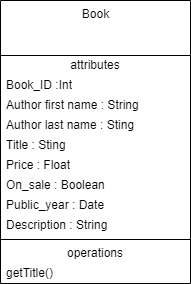

The diagram above was exported from draw.io. Its source (the exported page's mxGraphModel, read from the mxfile embedded in the PNG):
<mxGraphModel dx="1038" dy="539" grid="1" gridSize="10" guides="1" tooltips="1" connect="1" arrows="1" fold="1" page="1" pageScale="1" pageWidth="850" pageHeight="1100" math="0" shadow="0">
  <root>
    <mxCell id="0" />
    <mxCell id="1" parent="0" />
    <mxCell id="_nhvSjNqtdu2KlDMjVRg-27" value="Book" style="swimlane;fontStyle=0;align=center;verticalAlign=top;childLayout=stackLayout;horizontal=1;startSize=55;horizontalStack=0;resizeParent=1;resizeParentMax=0;resizeLast=0;collapsible=0;marginBottom=0;html=1;" parent="1" vertex="1">
      <mxGeometry x="310" y="160" width="190" height="283" as="geometry" />
    </mxCell>
    <mxCell id="_nhvSjNqtdu2KlDMjVRg-28" value="attributes" style="text;html=1;strokeColor=none;fillColor=none;align=center;verticalAlign=middle;spacingLeft=4;spacingRight=4;overflow=hidden;rotatable=0;points=[[0,0.5],[1,0.5]];portConstraint=eastwest;" parent="_nhvSjNqtdu2KlDMjVRg-27" vertex="1">
      <mxGeometry y="55" width="190" height="20" as="geometry" />
    </mxCell>
    <mxCell id="_nhvSjNqtdu2KlDMjVRg-43" value="Book_ID :Int" style="text;html=1;strokeColor=none;fillColor=none;align=left;verticalAlign=middle;spacingLeft=4;spacingRight=4;overflow=hidden;rotatable=0;points=[[0,0.5],[1,0.5]];portConstraint=eastwest;" parent="_nhvSjNqtdu2KlDMjVRg-27" vertex="1">
      <mxGeometry y="75" width="190" height="20" as="geometry" />
    </mxCell>
    <mxCell id="_nhvSjNqtdu2KlDMjVRg-44" value="Author first name : String" style="text;html=1;strokeColor=none;fillColor=none;align=left;verticalAlign=middle;spacingLeft=4;spacingRight=4;overflow=hidden;rotatable=0;points=[[0,0.5],[1,0.5]];portConstraint=eastwest;" parent="_nhvSjNqtdu2KlDMjVRg-27" vertex="1">
      <mxGeometry y="95" width="190" height="20" as="geometry" />
    </mxCell>
    <mxCell id="_nhvSjNqtdu2KlDMjVRg-45" value="Author last name : Sting" style="text;html=1;strokeColor=none;fillColor=none;align=left;verticalAlign=middle;spacingLeft=4;spacingRight=4;overflow=hidden;rotatable=0;points=[[0,0.5],[1,0.5]];portConstraint=eastwest;" parent="_nhvSjNqtdu2KlDMjVRg-27" vertex="1">
      <mxGeometry y="115" width="190" height="20" as="geometry" />
    </mxCell>
    <mxCell id="_nhvSjNqtdu2KlDMjVRg-46" value="Title : Sting" style="text;html=1;strokeColor=none;fillColor=none;align=left;verticalAlign=middle;spacingLeft=4;spacingRight=4;overflow=hidden;rotatable=0;points=[[0,0.5],[1,0.5]];portConstraint=eastwest;" parent="_nhvSjNqtdu2KlDMjVRg-27" vertex="1">
      <mxGeometry y="135" width="190" height="20" as="geometry" />
    </mxCell>
    <mxCell id="_nhvSjNqtdu2KlDMjVRg-47" value="Price : Float" style="text;html=1;strokeColor=none;fillColor=none;align=left;verticalAlign=middle;spacingLeft=4;spacingRight=4;overflow=hidden;rotatable=0;points=[[0,0.5],[1,0.5]];portConstraint=eastwest;" parent="_nhvSjNqtdu2KlDMjVRg-27" vertex="1">
      <mxGeometry y="155" width="190" height="20" as="geometry" />
    </mxCell>
    <mxCell id="_nhvSjNqtdu2KlDMjVRg-48" value="On_sale : Boolean" style="text;html=1;strokeColor=none;fillColor=none;align=left;verticalAlign=middle;spacingLeft=4;spacingRight=4;overflow=hidden;rotatable=0;points=[[0,0.5],[1,0.5]];portConstraint=eastwest;" parent="_nhvSjNqtdu2KlDMjVRg-27" vertex="1">
      <mxGeometry y="175" width="190" height="20" as="geometry" />
    </mxCell>
    <mxCell id="_nhvSjNqtdu2KlDMjVRg-49" value="Public_year : Date" style="text;html=1;strokeColor=none;fillColor=none;align=left;verticalAlign=middle;spacingLeft=4;spacingRight=4;overflow=hidden;rotatable=0;points=[[0,0.5],[1,0.5]];portConstraint=eastwest;" parent="_nhvSjNqtdu2KlDMjVRg-27" vertex="1">
      <mxGeometry y="195" width="190" height="20" as="geometry" />
    </mxCell>
    <mxCell id="_nhvSjNqtdu2KlDMjVRg-50" value="Description : String" style="text;html=1;strokeColor=none;fillColor=none;align=left;verticalAlign=middle;spacingLeft=4;spacingRight=4;overflow=hidden;rotatable=0;points=[[0,0.5],[1,0.5]];portConstraint=eastwest;" parent="_nhvSjNqtdu2KlDMjVRg-27" vertex="1">
      <mxGeometry y="215" width="190" height="20" as="geometry" />
    </mxCell>
    <mxCell id="_nhvSjNqtdu2KlDMjVRg-32" value="" style="line;strokeWidth=1;fillColor=none;align=left;verticalAlign=middle;spacingTop=-1;spacingLeft=3;spacingRight=3;rotatable=0;labelPosition=right;points=[];portConstraint=eastwest;" parent="_nhvSjNqtdu2KlDMjVRg-27" vertex="1">
      <mxGeometry y="235" width="190" height="8" as="geometry" />
    </mxCell>
    <mxCell id="_nhvSjNqtdu2KlDMjVRg-33" value="operations" style="text;html=1;strokeColor=none;fillColor=none;align=center;verticalAlign=middle;spacingLeft=4;spacingRight=4;overflow=hidden;rotatable=0;points=[[0,0.5],[1,0.5]];portConstraint=eastwest;" parent="_nhvSjNqtdu2KlDMjVRg-27" vertex="1">
      <mxGeometry y="243" width="190" height="20" as="geometry" />
    </mxCell>
    <mxCell id="_nhvSjNqtdu2KlDMjVRg-34" value="getTitle()" style="text;html=1;strokeColor=none;fillColor=none;align=left;verticalAlign=middle;spacingLeft=4;spacingRight=4;overflow=hidden;rotatable=0;points=[[0,0.5],[1,0.5]];portConstraint=eastwest;" parent="_nhvSjNqtdu2KlDMjVRg-27" vertex="1">
      <mxGeometry y="263" width="190" height="20" as="geometry" />
    </mxCell>
  </root>
</mxGraphModel>